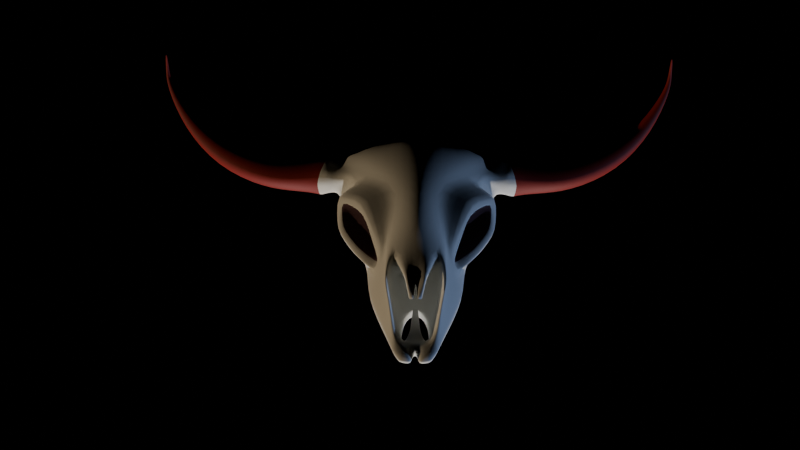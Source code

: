 # Source: cowskull.blend  (saved by Blender 4.2.66; exported with 4.5.12 LTS)
import bpy
from mathutils import Matrix  # noqa: F401  (used for matrix-valued properties, if any)

bpy.ops.wm.read_factory_settings(use_empty=True)
scene = bpy.context.scene
scene.name = 'Scene'

# ---- collections
col_collection = bpy.data.collections.new('Collection'); scene.collection.children.link(col_collection)

# ---- images (referenced by path relative to the original .blend; pixels are not part of the script)
import os
ASSET_DIR = os.environ.get("B2B_ASSET_DIR", "")  # directory of the original .blend (textures are referenced by path, not embedded)
HERE = os.path.dirname(os.path.abspath(__file__))  # packed textures are extracted next to this script under _unpacked/

def load_image(name, relpath, width, height, colorspace="sRGB"):
    """Load a texture the original file referenced (path relative to the .blend, or extracted next to this script)."""
    p = next((c for c in (os.path.join(HERE, relpath), os.path.join(ASSET_DIR, relpath)) if relpath and os.path.exists(c)), "")
    if p:
        img = bpy.data.images.load(p, check_existing=True)
        img.name = name
    else:  # same state as the original file: an image datablock whose file is absent (Cycles renders it pink)
        img = bpy.data.images.new(name, width, height)
        img.source = "FILE"
        img.filepath = "//" + (relpath or name)
    img.colorspace_settings.name = colorspace
    return img
img_diffuse = load_image('Diffuse', 'Diffuse.png', 1024, 1024, 'sRGB')

# ---- materials (node trees are filled in below, after node groups)
mat_material = bpy.data.materials.new('Material')
mat_material.alpha_threshold = 0.0
mat_material.use_transparent_shadow = False
mat_material.roughness = 0.5
mat_material.line_color = (0.0, 0.0, 0.0, 1.0)
mat_material_001 = bpy.data.materials.new('Material.001')
mat_material_001.use_transparent_shadow = False
mat_material_002 = bpy.data.materials.new('Material.002')
mat_material_002.use_transparent_shadow = False

# ---- material node trees
mat_material.use_nodes = True; mat_material.node_tree.nodes.clear()
_N = mat_material.node_tree.nodes; _L = mat_material.node_tree.links
n0 = _N.new('ShaderNodeOutputMaterial'); n0.name = 'Material Output'; n0.location = (300, 300)
n1 = _N.new('ShaderNodeBsdfPrincipled'); n1.name = 'Principled BSDF'; n1.location = (10, 300)
n1.inputs[0].default_value = (0.7764, 0.8, 0.7659, 1.0)
n1.inputs[2].default_value = 1.0
n1.inputs[3].default_value = 1.45
n1.inputs[9].default_value = (1.8, 0.2, 0.1)
n1.inputs[10].default_value = 0.35
n2 = _N.new('ShaderNodeTexImage'); n2.name = 'Image Texture'; n2.location = (43, 641)
n2.image = img_diffuse
_L.new(n1.outputs[0], n0.inputs[0])
n0.is_active_output = True
mat_material_001.use_nodes = True; mat_material_001.node_tree.nodes.clear()
_N = mat_material_001.node_tree.nodes; _L = mat_material_001.node_tree.links
n0 = _N.new('ShaderNodeBsdfPrincipled'); n0.name = 'Principled BSDF'; n0.location = (10, 300)
n0.inputs[0].default_value = (0.2336, 0.003101, 0.0, 1.0)
n0.inputs[2].default_value = 0.6772
n1 = _N.new('ShaderNodeOutputMaterial'); n1.name = 'Material Output'; n1.location = (300, 300)
n2 = _N.new('ShaderNodeTexImage'); n2.name = 'Image Texture'; n2.location = (18, 645)
n2.image = img_diffuse
_L.new(n0.outputs[0], n1.inputs[0])
n1.is_active_output = True
mat_material_002.use_nodes = True; mat_material_002.node_tree.nodes.clear()
_N = mat_material_002.node_tree.nodes; _L = mat_material_002.node_tree.links
n0 = _N.new('ShaderNodeOutputMaterial'); n0.name = 'Material Output'; n0.location = (300, 300)
n1 = _N.new('ShaderNodeBsdfDiffuse'); n1.name = 'Diffuse BSDF'; n1.location = (10, 300)
n1.inputs[0].default_value = (0.1841, 0.1133, 0.1291, 1.0)
n1.inputs[1].default_value = 1.0
n2 = _N.new('ShaderNodeTexImage'); n2.name = 'Image Texture'; n2.location = (-24, 614)
n2.image = img_diffuse
_L.new(n1.outputs[0], n0.inputs[0])
n0.is_active_output = True

# ---- world
world_world = bpy.data.worlds.new('World'); scene.world = world_world
world_world.use_nodes = True; world_world.node_tree.nodes.clear()
_N = world_world.node_tree.nodes; _L = world_world.node_tree.links
n0 = _N.new('ShaderNodeOutputWorld'); n0.name = 'World Output'; n0.location = (300, 300)
n1 = _N.new('ShaderNodeBackground'); n1.name = 'Background'; n1.location = (10, 300)
n1.inputs[0].default_value = (0.0, 0.0, 0.0, 1.0)
_L.new(n1.outputs[0], n0.inputs[0])
n0.is_active_output = True
world_world.color = (0.05088, 0.05088, 0.05088)
world_world.use_sun_shadow = False
world_world.sun_shadow_jitter_overblur = 0.0

# ---- cameras
cam_camera = bpy.data.cameras.new('Camera')

# ---- lights
light_sun = bpy.data.lights.new('Sun', 'SUN')
light_sun.color = (1.0, 0.9197, 0.8647)
light_sun.transmission_factor = 0.0
light_sun.energy = 3.0
light_sun_001 = bpy.data.lights.new('Sun.001', 'SUN')
light_sun_001.color = (0.4215, 0.5806, 1.0)
light_sun_001.transmission_factor = 0.0
light_sun_001.energy = 1.0
light_sun_002 = bpy.data.lights.new('Sun.002', 'SUN')
light_sun_002.color = (1.0, 0.744, 0.4686)
light_sun_002.transmission_factor = 0.0
light_sun_002.energy = 1.0

# ---- meshes
me_cowskull = bpy.data.meshes.new('CowSkull')
me_cowskull.from_pydata([(0.5963, -0.9169, -0.9169), (0.8077, -0.8874, 0.7437), (0.3821, 0.3517, -0.8453), (0.7805, 0.8912, 0.5282), (0.0, 0.9943, -0.9123), (0.0, 0.9943, 0.6313), (0.0, -1.0, -1.08), (0.0, -1.0, 0.8562), (1.037, 0.3975, 0.3784), (1.007, -0.3619, -0.6257), (1.013, -0.94, -0.8366), (1.166, -0.8951, 0.5522), (0.0, 1.592, 0.6061), (0.5483, 1.528, 0.5417), (0.4581, 1.294, -0.4574), (0.0, 1.592, -0.5753), (0.7805, 0.8912, 0.208), (0.3244, 2.215, 0.1652), (0.5105, 2.063, -0.3905), (1.174, 0.2952, 0.0675), (1.166, -0.8951, 0.0478), (0.5813, 1.78, -0.02908), (0.0, 1.592, 0.1776), (0.8043, 1.528, 0.3728), (0.8043, 1.528, 0.5417), (0.376, 1.548, 0.1665), (0.2761, 1.565, 0.5632), (0.3845, 1.547, -0.5601), (0.2676, 2.849, 0.4668), (0.4071, 2.833, 0.3533), (0.4071, 2.833, 0.1602), (0.4627, 2.294, -0.3178), (0.0, 2.882, 0.4995), (0.0, 2.993, 0.1574), (0.2674, 2.959, 0.1489), (0.4275, 2.309, -0.3325), (0.3859, 2.675, -0.06035), (0.0, 1.592, -0.3397), (0.3821, 1.547, -0.3101), (0.3337, 2.69, -0.08422), (0.1697, 2.109, -0.5269), (0.0, 2.135, -0.4367), (0.0, 2.135, -0.3764), (0.1698, 2.109, -0.3603), (0.2348, 3.27, 0.289), (0.3337, 3.092, 0.2405), (0.3337, 3.092, 0.2017), (0.04518, 3.293, 0.3123), (0.04518, 3.236, 0.2105), (0.2405, 3.213, 0.2045), (0.0949, 2.487, -0.3436), (0.02665, 2.513, -0.357), (0.02665, 2.513, -0.298), (0.09493, 2.487, -0.2892), (1.077, 0.9602, 0.01007), (0.9154, 0.5651, -0.7635), (1.361, 0.4904, -0.09031), (1.367, 0.07308, -0.5035), (0.6629, 1.525, -0.01618), (0.5533, 1.366, -0.3919), (0.9534, 0.9434, -0.07096), (0.8541, 0.7724, -0.6278), (1.216, 0.5002, -0.1497), (1.257, 0.2512, -0.5414), (0.5575, 1.355, -0.0355), (0.6967, 1.221, -0.2683), (0.4459, 0.7265, -0.1327), (0.5482, 0.5742, -0.4096), (0.6969, 0.4493, -0.1271), (0.7111, 0.339, -0.3931), (0.4324, 0.9047, -0.08238), (0.4478, 0.8654, -0.2948), (0.4339, -1.282, 0.1805), (0.4339, -1.282, -0.6843), (0.0, -1.309, -0.772), (0.4339, -1.282, 0.5543), (0.0, -1.309, 0.6419), (0.0, -1.309, 0.2025), (0.8992, -1.227, 0.04408), (0.8992, -1.227, -0.6124), (0.8992, -1.227, 0.4369), (0.4622, 2.08, -0.4074), (0.0, 2.121, 0.175), (0.4044, 2.129, -0.1876), (0.3338, 2.081, 0.4651), (0.5025, 1.95, 0.4807), (0.0, 1.954, 0.5047), (0.0, 2.783, 0.4571), (0.0, 2.842, 0.2103), (0.2449, 2.91, 0.2039), (0.2388, 2.911, 0.4324), (0.1913, 2.332, 0.2325), (0.165, 2.231, 0.4577), (0.0, 2.1, 0.1863), (0.0, 1.973, 0.4327), (0.0, 2.682, 0.2678), (0.0, 2.742, 0.1866), (0.1282, 2.826, 0.1845), (0.1267, 2.826, 0.2596), (0.0, 2.532, 0.1423), (0.0, 2.532, 0.1337), (0.0705, 2.683, 0.1335), (0.07034, 2.683, 0.1414), (0.0, 2.107, 0.2083), (0.0, 2.107, 0.1974), (0.03503, 2.1, 0.1973), (0.035, 2.1, 0.208), (1.298, -0.3926, -0.2207), (1.286, -0.4334, -0.6007), (1.34, -0.8131, -0.5798), (1.335, -0.7901, -0.2076), (1.351, -0.355, -0.4352), (1.295, -0.6368, -0.6539), (1.326, -0.8531, -0.3951), (1.357, -0.5782, -0.1772), (1.689, -0.3561, -0.4353), (1.569, -0.3443, -0.4451), (1.519, -0.414, -0.6199), (1.447, -0.6162, -0.676), (1.376, -0.8336, -0.4027), (1.395, -0.7957, -0.5978), (1.488, -0.5656, -0.1727), (1.402, -0.7723, -0.2047), (1.538, -0.3751, -0.2185), (2.066, -0.3711, -0.3692), (1.631, -0.4402, -0.6429), (1.55, -0.6821, -0.7095), (1.472, -0.942, -0.385), (1.494, -0.8966, -0.6166), (1.598, -0.6209, -0.1118), (1.502, -0.8687, -0.1499), (1.653, -0.3935, -0.1663), (2.649, -0.4449, -0.284), (2.046, -0.41, -0.5525), (2.052, -0.5996, -0.6538), (2.066, -0.876, -0.4478), (2.07, -0.7922, -0.622), (2.072, -0.6543, -0.1657), (2.068, -0.8579, -0.2463), (2.049, -0.4598, -0.1649), (2.613, -0.4026, -0.4532), (2.574, -0.5239, -0.6115), (2.539, -0.8397, -0.5391), (2.551, -0.7017, -0.658), (2.605, -0.7641, -0.2153), (2.554, -0.9036, -0.3596), (2.625, -0.5967, -0.1393), (4.099, -1.359, -0.9033), (3.491, -0.7834, -0.4648), (3.469, -0.7016, -0.5957), (3.392, -0.7513, -0.7484), (3.267, -1.008, -0.7441), (3.316, -0.8754, -0.8195), (3.358, -1.039, -0.4632), (3.267, -1.103, -0.6064), (3.43, -0.9289, -0.369), (4.418, -1.816, -1.492), (4.097, -1.285, -0.9627), (4.037, -1.27, -1.052), (3.915, -1.39, -1.08), (3.966, -1.311, -1.106), (3.972, -1.477, -0.9323), (3.902, -1.469, -1.017), (4.039, -1.447, -0.8665), (4.407, -1.965, -2.032), (4.418, -1.781, -1.502), (4.388, -1.759, -1.521), (4.329, -1.79, -1.527), (4.352, -1.761, -1.533), (4.358, -1.846, -1.497), (4.324, -1.827, -1.513), (4.392, -1.849, -1.481), (4.407, -1.955, -2.034), (4.398, -1.948, -2.037), (4.381, -1.955, -2.036), (4.388, -1.947, -2.038), (4.389, -1.972, -2.031), (4.38, -1.966, -2.033), (4.4, -1.974, -2.028), (4.394, -1.96, -2.034), (4.409, -1.948, -1.729), (4.387, -1.946, -1.738), (4.426, -1.905, -1.742), (4.426, -1.927, -1.735), (4.406, -1.89, -1.752), (4.383, -1.891, -1.76), (4.365, -1.933, -1.747), (4.368, -1.91, -1.755), (0.4811, 2.069, -0.2007), (0.5452, 2.114, 0.01888), (0.6264, -0.2872, -0.9355), (0.0, -0.01008, -1.091), (1.031, -0.6302, -0.7685), (1.18, 0.3797, -0.1248), (0.8355, 0.8342, -0.01676), (0.4679, 1.159, -0.05345), (0.4801, 1.098, -0.1444), (1.19, 0.199, -0.444), (0.7685, 0.5303, -0.5566), (0.0, 2.274, 0.1588), (0.0, 2.274, 0.1688), (0.05532, 2.33, 0.1683), (0.05541, 2.33, 0.1586)], [], [(2, 14, 59, 55), (3, 1, 11, 8), (191, 190, 0, 6), (3, 5, 7, 1), (0, 10, 79, 73), (19, 8, 11, 20), (16, 3, 8, 19), (6, 0, 73, 74), (190, 2, 9, 192), (21, 14, 188, 189), (2, 4, 27, 14), (5, 26, 12), (37, 22, 25, 38), (11, 1, 75, 80), (16, 19, 56, 54), (1, 7, 76, 75), (13, 3, 24), (29, 85, 24), (20, 113, 110), (24, 23, 30, 29), (3, 16, 23, 24), (30, 34, 49, 46), (84, 28, 90, 92), (84, 85, 29, 28), (27, 4, 15), (26, 5, 3, 13), (32, 28, 44, 47), (35, 39, 36, 31), (16, 21, 23), (83, 17, 34, 39), (18, 81, 35, 31), (26, 13, 85, 84), (21, 189, 23), (81, 83, 39, 35), (36, 188, 18, 31), (27, 15, 41, 40), (43, 40, 50, 53), (36, 39, 34, 30), (38, 27, 40, 43), (37, 38, 43, 42), (48, 47, 44, 49), (49, 44, 45, 46), (29, 30, 46, 45), (28, 29, 45, 44), (34, 33, 48, 49), (33, 32, 47, 48), (51, 52, 53, 50), (40, 41, 51, 50), (42, 43, 53, 52), (41, 42, 52, 51), (55, 59, 65, 61), (58, 54, 60, 64), (9, 2, 55, 57), (21, 16, 54, 58), (19, 9, 57, 56), (14, 21, 58, 59), (196, 195, 70, 71), (194, 193, 68, 66), (57, 55, 61, 63), (54, 56, 62, 60), (59, 58, 64, 65), (56, 57, 63, 62), (66, 67, 71, 70), (67, 66, 68, 69), (193, 197, 69, 68), (195, 194, 66, 70), (198, 196, 71, 67), (197, 198, 67, 69), (72, 75, 76, 77), (72, 73, 79, 78), (75, 72, 78, 80), (73, 72, 77, 74), (10, 20, 78, 79), (20, 11, 80, 78), (27, 38, 83, 81), (25, 22, 82, 17), (14, 27, 81, 18), (38, 25, 17, 83), (12, 26, 84, 86), (28, 32, 87, 90), (24, 85, 13), (86, 84, 92, 94), (93, 94, 92, 91), (91, 92, 90, 89), (88, 89, 97, 96), (34, 17, 91, 89), (17, 82, 93, 91), (33, 34, 89, 88), (98, 95, 99, 102), (90, 87, 95, 98), (89, 90, 98, 97), (97, 98, 102, 101), (96, 97, 101, 100), (103, 104, 105, 106), (202, 201, 106, 105), (199, 202, 105, 104), (201, 200, 103, 106), (111, 107, 123, 116), (9, 108, 112), (20, 110, 114), (111, 9, 107), (110, 113, 119, 122), (112, 108, 117, 118), (114, 110, 122, 121), (109, 10, 112), (10, 192, 112), (108, 9, 111), (9, 19, 107), (107, 19, 114), (19, 20, 114), (113, 10, 109), (10, 113, 20), (116, 123, 131, 115), (122, 119, 127, 130), (118, 117, 125, 126), (121, 122, 130, 129), (113, 109, 120, 119), (107, 114, 121, 123), (108, 111, 116, 117), (109, 112, 118, 120), (126, 125, 133, 134), (129, 130, 138, 137), (128, 126, 134, 136), (131, 129, 137, 139), (119, 120, 128, 127), (117, 116, 115, 125), (123, 121, 129, 131), (120, 118, 126, 128), (139, 137, 144, 146), (133, 124, 132, 140), (135, 136, 143, 142), (124, 139, 146, 132), (130, 127, 135, 138), (115, 131, 139, 124), (127, 128, 136, 135), (125, 115, 124, 133), (146, 144, 153, 155), (140, 132, 148, 149), (142, 143, 152, 151), (132, 146, 155, 148), (136, 134, 141, 143), (137, 138, 145, 144), (134, 133, 140, 141), (138, 135, 142, 145), (149, 148, 147, 157), (151, 152, 160, 159), (148, 155, 163, 147), (154, 151, 159, 162), (143, 141, 150, 152), (144, 145, 154, 153), (141, 140, 149, 150), (145, 142, 151, 154), (162, 159, 167, 170), (158, 157, 165, 166), (161, 162, 170, 169), (160, 158, 166, 168), (155, 153, 161, 163), (152, 150, 158, 160), (153, 154, 162, 161), (150, 149, 157, 158), (181, 186, 177, 176), (185, 184, 173, 175), (180, 181, 176, 178), (182, 183, 164, 172), (147, 163, 171, 156), (159, 160, 168, 167), (157, 147, 156, 165), (163, 161, 169, 171), (179, 176, 177, 174), (173, 179, 174, 175), (172, 164, 179, 173), (164, 178, 176, 179), (184, 182, 172, 173), (186, 187, 174, 177), (183, 180, 178, 164), (187, 185, 175, 174), (167, 168, 185, 187), (156, 171, 180, 183), (170, 167, 187, 186), (166, 165, 182, 184), (165, 156, 183, 182), (171, 169, 181, 180), (168, 166, 184, 185), (169, 170, 186, 181), (189, 188, 36, 30), (23, 189, 30), (18, 188, 14), (0, 190, 192, 10), (4, 2, 190, 191), (112, 192, 9), (63, 61, 198, 197), (61, 65, 196, 198), (64, 60, 194, 195), (62, 63, 197, 193), (60, 62, 193, 194), (65, 64, 195, 196), (102, 99, 200, 201), (100, 101, 202, 199), (101, 102, 201, 202)])
me_cowskull.polygons.foreach_set('use_smooth', [True] * 199)
me_cowskull.polygons.foreach_set('material_index', [0, 0, 0, 0, 0, 0, 0, 0, 0, 0, 0, 0, 0, 0, 0, 0, 0, 0, 0, 0, 0, 0, 0, 0, 0, 0, 0, 0, 0, 0, 0, 0, 0, 0, 0, 0, 0, 0, 0, 0, 0, 0, 0, 0, 0, 0, 0, 0, 0, 0, 0, 0, 0, 0, 0, 0, 2, 2, 0, 0, 0, 0, 2, 2, 2, 2, 2, 2, 0, 0, 0, 0, 0, 0, 0, 0, 0, 0, 0, 0, 0, 0, 0, 0, 0, 0, 0, 0, 0, 0, 0, 0, 0, 2, 0, 0, 0, 0, 0, 0, 0, 0, 0, 0, 0, 0, 0, 0, 0, 0, 0, 0, 0, 0, 0, 0, 0, 0, 0, 0, 1, 1, 1, 1, 0, 0, 0, 0, 1, 1, 1, 1, 1, 1, 1, 1, 1, 1, 1, 1, 1, 1, 1, 1, 1, 1, 1, 1, 1, 1, 1, 1, 1, 1, 1, 1, 1, 1, 1, 1, 1, 1, 1, 1, 1, 1, 1, 1, 1, 1, 1, 1, 1, 1, 1, 1, 1, 1, 1, 1, 1, 1, 1, 1, 0, 0, 0, 0, 0, 0, 2, 2, 2, 2, 2, 2, 0, 0, 0])
_k = {(2, 9): 0.36578, (2, 14): 0.36578, (40, 43): 0.53153, (44, 45): 0.37386, (45, 46): 0.37386, (47, 48): 0.37386, (46, 49): 0.37386, (48, 49): 0.37386, (44, 47): 0.37386, (44, 49): 0.37386, (50, 51): 0.53153, (51, 52): 0.53153, (50, 53): 0.53153, (52, 53): 0.53153, (40, 50): 0.53153, (43, 53): 0.53153, (54, 60): 0.29336, (56, 57): 0.29336, (55, 57): 0.65915, (58, 59): 0.29336, (55, 59): 0.65915, (54, 56): 0.29336, (54, 58): 0.29336, (14, 59): 0.36578, (2, 55): 0.36578, (9, 57): 0.36578, (68, 193): 0.29336, (62, 63): 0.29336, (61, 63): 0.29336, (64, 65): 0.29336, (61, 65): 0.29336, (60, 62): 0.29336, (60, 64): 0.29336, (58, 64): 0.29336, (59, 65): 0.29336, (55, 61): 0.29336, (57, 63): 0.29336, (56, 62): 0.29336, (91, 92): 1.0, (116, 117): 0.36841, (117, 118): 0.36841, (119, 120): 0.36841, (121, 122): 0.36841, (116, 123): 0.36841, (118, 120): 0.36841, (119, 122): 0.36841, (121, 123): 0.36841, (118, 126): 0.36841, (117, 125): 0.36841, (121, 129): 0.36841, (122, 130): 0.36841, (115, 125): 0.36841, (125, 126): 0.36841, (127, 128): 0.36841, (129, 130): 0.36841, (115, 131): 0.36841, (126, 128): 0.36841, (127, 130): 0.36841, (129, 131): 0.36841, (119, 127): 0.36841, (123, 131): 0.36841, (115, 116): 0.36841, (120, 128): 0.36841, (62, 193): 0.29336}
me_cowskull.attributes.new('crease_edge', 'FLOAT', 'EDGE').data.foreach_set('value', [_k.get((min(e.vertices), max(e.vertices)), 0.0) for e in me_cowskull.edges])
_uv = me_cowskull.uv_layers.new(name='UVMap')
_uv.uv.foreach_set('vector', [0.2411, 0.6237, 0.2547, 0.4338, 0.2791, 0.4195, 0.3207, 0.5854, 0.7641, 0.4385, 0.8573, 0.6849, 0.8086, 0.698, 0.7468, 0.5317, 0.1772, 0.6925, 0.2836, 0.728, 0.2896, 0.8296, 0.1907, 0.8506, 0.7641, 0.4385, 0.8831, 0.3865, 0.9801, 0.691, 0.8573, 0.6849, 0.2896, 0.8296, 0.3587, 0.8265, 0.3536, 0.887, 0.28, 0.904, 0.698, 0.5625, 0.7468, 0.5317, 0.8086, 0.698, 0.7518, 0.7408, 0.7117, 0.4458, 0.7641, 0.4385, 0.7468, 0.5317, 0.698, 0.5625, 0.1907, 0.8506, 0.2896, 0.8296, 0.28, 0.904, 0.2105, 0.9174, 0.2836, 0.728, 0.2411, 0.6237, 0.3625, 0.7253, 0.3602, 0.7749, 0.3204, 0.3105, 0.2547, 0.4338, 0.2725, 0.2699, 0.3047, 0.2504, 0.2411, 0.6237, 0.1668, 0.5311, 0.2138, 0.3858, 0.2547, 0.4338, 0.8831, 0.3865, 0.8178, 0.3128, 0.8583, 0.2974, 0.08418, 0.4982, 0.08002, 0.5572, 0.0369, 0.5529, 0.04003, 0.4985, 0.8086, 0.698, 0.8573, 0.6849, 0.9037, 0.7498, 0.8371, 0.7424, 0.7117, 0.4458, 0.698, 0.5625, 0.6486, 0.5521, 0.6555, 0.4623, 0.8573, 0.6849, 0.9801, 0.691, 0.9743, 0.7545, 0.9037, 0.7498, 0.7795, 0.3302, 0.7641, 0.4385, 0.744, 0.3397, 0.7263, 0.1267, 0.7646, 0.2656, 0.744, 0.3397, 0.7518, 0.7408, 0.6819, 0.7647, 0.7006, 0.7405, 0.744, 0.3397, 0.7182, 0.3418, 0.696, 0.1253, 0.7263, 0.1267, 0.7641, 0.4385, 0.7117, 0.4458, 0.7182, 0.3418, 0.744, 0.3397, 0.2678, 0.1361, 0.2423, 0.116, 0.2366, 0.07451, 0.2536, 0.09133, 0.7826, 0.2363, 0.7523, 0.1159, 0.7554, 0.1042, 0.7997, 0.2035, 0.7826, 0.2363, 0.7646, 0.2656, 0.7263, 0.1267, 0.7523, 0.1159, 0.2138, 0.3858, 0.1668, 0.5311, 0.1412, 0.436, 0.8178, 0.3128, 0.8831, 0.3865, 0.7641, 0.4385, 0.7795, 0.3302, 0.787, 0.09154, 0.7523, 0.1159, 0.7194, 0.05242, 0.744, 0.03515, 0.2369, 0.2406, 0.2409, 0.1744, 0.2499, 0.1762, 0.2422, 0.2428, 0.4522, 0.437, 0.3204, 0.3105, 0.4206, 0.3185, 0.205, 0.2518, 0.1649, 0.208, 0.2423, 0.116, 0.2409, 0.1744, 0.241, 0.2788, 0.2335, 0.2761, 0.2369, 0.2406, 0.2422, 0.2428, 0.8178, 0.3128, 0.7795, 0.3302, 0.7646, 0.2656, 0.7826, 0.2363, 0.3204, 0.3105, 0.3047, 0.2504, 0.4206, 0.3185, 0.2335, 0.2761, 0.205, 0.2518, 0.2409, 0.1744, 0.2369, 0.2406, 0.2499, 0.1762, 0.2725, 0.2699, 0.241, 0.2788, 0.2422, 0.2428, 0.2138, 0.3858, 0.1412, 0.436, 0.07654, 0.4025, 0.09384, 0.3846, 0.0909, 0.3636, 0.09384, 0.3846, 0.04906, 0.3726, 0.04428, 0.3668, 0.2499, 0.1762, 0.2409, 0.1744, 0.2423, 0.116, 0.2678, 0.1361, 0.1799, 0.3409, 0.2138, 0.3858, 0.09384, 0.3846, 0.0909, 0.3636, 0.08418, 0.4982, 0.04003, 0.4985, 0.07164, 0.4371, 0.09136, 0.4363, 0.2101, 0.07045, 0.2038, 0.05316, 0.2384, 0.05693, 0.2366, 0.07451, 0.2366, 0.07451, 0.2384, 0.05693, 0.2582, 0.08646, 0.2536, 0.09133, 0.7263, 0.1267, 0.696, 0.1253, 0.7043, 0.08353, 0.7104, 0.08379, 0.7523, 0.1159, 0.7263, 0.1267, 0.7104, 0.08379, 0.7194, 0.05242, 0.2423, 0.116, 0.1954, 0.1061, 0.2101, 0.07045, 0.2366, 0.07451, 0.1954, 0.1061, 0.1417, 0.08852, 0.2038, 0.05316, 0.2101, 0.07045, 0.04601, 0.3788, 0.03731, 0.3777, 0.04428, 0.3668, 0.04906, 0.3726, 0.09384, 0.3846, 0.07654, 0.4025, 0.04601, 0.3788, 0.04906, 0.3726, 0.09136, 0.4363, 0.05703, 0.4232, 0.03332, 0.3852, 0.03731, 0.3777, 0.07654, 0.4025, 0.09136, 0.4363, 0.03731, 0.3777, 0.04601, 0.3788, 0.3207, 0.5854, 0.2791, 0.4195, 0.3225, 0.4431, 0.3194, 0.5443, 0.3504, 0.356, 0.415, 0.4726, 0.3911, 0.4749, 0.3386, 0.4017, 0.3625, 0.7253, 0.2411, 0.6237, 0.3207, 0.5854, 0.4152, 0.6457, 0.3204, 0.3105, 0.4522, 0.437, 0.415, 0.4726, 0.3504, 0.356, 0.698, 0.5625, 0.6948, 0.719, 0.6367, 0.6461, 0.6486, 0.5521, 0.2547, 0.4338, 0.3204, 0.3105, 0.3504, 0.356, 0.2791, 0.4195, 0.9225, 0.06388, 0.9331, 0.06981, 0.9101, 0.08024, 0.8994, 0.07196, 0.9115, 0.1155, 0.8594, 0.1175, 0.8811, 0.09567, 0.8985, 0.08388, 0.4152, 0.6457, 0.3207, 0.5854, 0.3194, 0.5443, 0.3923, 0.6203, 0.415, 0.4726, 0.4463, 0.5565, 0.4215, 0.5526, 0.3911, 0.4749, 0.2791, 0.4195, 0.3504, 0.356, 0.3386, 0.4017, 0.3225, 0.4431, 0.4463, 0.5565, 0.4152, 0.6457, 0.3923, 0.6203, 0.4215, 0.5526, 0.8985, 0.08388, 0.8815, 0.07627, 0.8994, 0.07196, 0.9101, 0.08024, 0.8815, 0.07627, 0.8985, 0.08388, 0.8811, 0.09567, 0.8675, 0.08517, 0.8594, 0.1175, 0.8382, 0.1006, 0.8675, 0.08517, 0.8811, 0.09567, 0.9331, 0.06981, 0.9115, 0.1155, 0.8985, 0.08388, 0.9101, 0.08024, 0.8632, 0.0636, 0.9225, 0.06388, 0.8994, 0.07196, 0.8815, 0.07627, 0.8382, 0.1006, 0.8632, 0.0636, 0.8815, 0.07627, 0.8675, 0.08517, 0.8824, 0.8039, 0.9037, 0.7498, 0.9743, 0.7545, 0.9511, 0.8262, 0.8824, 0.8039, 0.8252, 0.9334, 0.7585, 0.8898, 0.8041, 0.7894, 0.9037, 0.7498, 0.8824, 0.8039, 0.8041, 0.7894, 0.8371, 0.7424, 0.8252, 0.9334, 0.8824, 0.8039, 0.9511, 0.8262, 0.8861, 0.9758, 0.3587, 0.8265, 0.4769, 0.907, 0.4312, 0.9569, 0.3536, 0.887, 0.7518, 0.7408, 0.8086, 0.698, 0.8371, 0.7424, 0.8041, 0.7894, 0.2138, 0.3858, 0.1799, 0.3409, 0.205, 0.2518, 0.2335, 0.2761, 0.0369, 0.5529, 0.08002, 0.5572, 0.08104, 0.6177, 0.04409, 0.6292, 0.2547, 0.4338, 0.2138, 0.3858, 0.2335, 0.2761, 0.241, 0.2788, 0.1799, 0.3409, 0.1113, 0.3036, 0.1649, 0.208, 0.205, 0.2518, 0.8583, 0.2974, 0.8178, 0.3128, 0.7826, 0.2363, 0.8403, 0.2422, 0.4691, 0.2134, 0.4222, 0.2103, 0.4182, 0.1921, 0.4644, 0.2011, 0.744, 0.3397, 0.7646, 0.2656, 0.7795, 0.3302, 0.8403, 0.2422, 0.7826, 0.2363, 0.7997, 0.2035, 0.8392, 0.2306, 0.8514, 0.189, 0.8392, 0.2306, 0.7997, 0.2035, 0.8098, 0.166, 0.06021, 0.6437, 0.0873, 0.6351, 0.07473, 0.7124, 0.04878, 0.7092, 0.08278, 0.7383, 0.08366, 0.7093, 0.08945, 0.7248, 0.09413, 0.7417, 0.04177, 0.7145, 0.04409, 0.6292, 0.06021, 0.6437, 0.04878, 0.7092, 0.04409, 0.6292, 0.08104, 0.6177, 0.08367, 0.618, 0.06021, 0.6437, 0.06568, 0.734, 0.04177, 0.7145, 0.04878, 0.7092, 0.07612, 0.7191, 0.5476, 0.1902, 0.5324, 0.1655, 0.5405, 0.1367, 0.5552, 0.1596, 0.4644, 0.2011, 0.4182, 0.1921, 0.4182, 0.155, 0.4498, 0.1655, 0.5638, 0.2066, 0.5323, 0.2196, 0.5476, 0.1902, 0.5579, 0.1859, 0.5579, 0.1859, 0.5476, 0.1902, 0.5552, 0.1596, 0.5564, 0.1593, 0.09413, 0.7417, 0.08945, 0.7248, 0.1046, 0.7356, 0.1176, 0.7496, 0.5323, 0.07315, 0.533, 0.07134, 0.5377, 0.07355, 0.5365, 0.0744, 0.5452, 0.1036, 0.5439, 0.1037, 0.5365, 0.0744, 0.5377, 0.07355, 0.1452, 0.7604, 0.1416, 0.7522, 0.1657, 0.7639, 0.1636, 0.7674, 0.5439, 0.1037, 0.5331, 0.09592, 0.5323, 0.07315, 0.5365, 0.0744, 0.6159, 0.6844, 0.6711, 0.672, 0.6578, 0.7073, 0.6432, 0.7135, 0.3625, 0.7253, 0.4073, 0.7379, 0.4069, 0.7717, 0.7518, 0.7408, 0.7006, 0.7405, 0.6929, 0.7072, 0.6159, 0.6844, 0.5708, 0.596, 0.6711, 0.672, 0.7006, 0.7405, 0.6819, 0.7647, 0.677, 0.7593, 0.6908, 0.7361, 0.6239, 0.7689, 0.5967, 0.7319, 0.6361, 0.727, 0.638, 0.7491, 0.6929, 0.7072, 0.7006, 0.7405, 0.6908, 0.7361, 0.6762, 0.7169, 0.4231, 0.7989, 0.3587, 0.8265, 0.4069, 0.7717, 0.3587, 0.8265, 0.3602, 0.7749, 0.4069, 0.7717, 0.4073, 0.7379, 0.3625, 0.7253, 0.4243, 0.7117, 0.5247, 0.02179, 0.4597, 0.1548, 0.442, 0.02515, 0.442, 0.02515, 0.4597, 0.1548, 0.4182, 0.02179, 0.698, 0.5625, 0.7518, 0.7408, 0.6929, 0.7072, 0.4467, 0.8183, 0.3587, 0.8265, 0.4231, 0.7989, 0.6608, 0.8477, 0.6819, 0.7647, 0.7518, 0.7408, 0.6585, 0.02308, 0.6548, 0.02022, 0.6545, 0.03279, 0.659, 0.0361, 0.6101, 0.0115, 0.6031, 0.009595, 0.5929, 0.02152, 0.6012, 0.02361, 0.6275, 0.01397, 0.6503, 0.01878, 0.6492, 0.0312, 0.622, 0.02608, 0.6336, 0.01766, 0.6101, 0.0115, 0.6012, 0.02361, 0.6293, 0.0303, 0.6819, 0.7647, 0.6564, 0.7728, 0.6537, 0.7649, 0.677, 0.7593, 0.6711, 0.672, 0.6929, 0.7072, 0.6762, 0.7169, 0.6578, 0.7073, 0.5967, 0.7319, 0.6159, 0.6844, 0.6432, 0.7135, 0.6361, 0.727, 0.6564, 0.7728, 0.6239, 0.7689, 0.638, 0.7491, 0.6537, 0.7649, 0.622, 0.02608, 0.6492, 0.0312, 0.6585, 0.07524, 0.6383, 0.07876, 0.6293, 0.0303, 0.6012, 0.02361, 0.6108, 0.08426, 0.6327, 0.08163, 0.5981, 0.0232, 0.622, 0.02608, 0.6383, 0.07876, 0.6179, 0.0835, 0.6545, 0.03279, 0.6293, 0.0303, 0.6327, 0.08163, 0.6532, 0.07631, 0.6031, 0.009595, 0.6075, 0.0111, 0.5981, 0.0232, 0.5929, 0.02152, 0.6503, 0.01878, 0.6585, 0.02308, 0.659, 0.0361, 0.6492, 0.0312, 0.6548, 0.02022, 0.6336, 0.01766, 0.6293, 0.0303, 0.6545, 0.03279, 0.6075, 0.0111, 0.6275, 0.01397, 0.622, 0.02608, 0.5981, 0.0232, 0.6532, 0.07631, 0.6327, 0.08163, 0.6288, 0.1405, 0.6471, 0.1402, 0.6585, 0.07524, 0.663, 0.07681, 0.6637, 0.1405, 0.6677, 0.136, 0.6088, 0.08433, 0.6179, 0.0835, 0.6347, 0.1338, 0.6197, 0.1345, 0.663, 0.07681, 0.6532, 0.07631, 0.6471, 0.1402, 0.6637, 0.1405, 0.6012, 0.02361, 0.5929, 0.02152, 0.6088, 0.08433, 0.6108, 0.08426, 0.659, 0.0361, 0.6545, 0.03279, 0.6532, 0.07631, 0.663, 0.07681, 0.5929, 0.02152, 0.5981, 0.0232, 0.6179, 0.0835, 0.6088, 0.08433, 0.6492, 0.0312, 0.659, 0.0361, 0.663, 0.07681, 0.6585, 0.07524, 0.6471, 0.1402, 0.6288, 0.1405, 0.6104, 0.2254, 0.6233, 0.2315, 0.6677, 0.136, 0.6637, 0.1405, 0.6399, 0.236, 0.6483, 0.2323, 0.6197, 0.1345, 0.6347, 0.1338, 0.6274, 0.2185, 0.6124, 0.2152, 0.6637, 0.1405, 0.6471, 0.1402, 0.6233, 0.2315, 0.6399, 0.236, 0.6179, 0.0835, 0.6383, 0.07876, 0.6541, 0.1336, 0.6347, 0.1338, 0.6327, 0.08163, 0.6108, 0.08426, 0.6131, 0.1372, 0.6288, 0.1405, 0.6383, 0.07876, 0.6585, 0.07524, 0.6677, 0.136, 0.6541, 0.1336, 0.6108, 0.08426, 0.6088, 0.08433, 0.6197, 0.1345, 0.6131, 0.1372, 0.6483, 0.2323, 0.6399, 0.236, 0.5871, 0.3097, 0.595, 0.3084, 0.6124, 0.2152, 0.6274, 0.2185, 0.5902, 0.2947, 0.581, 0.2904, 0.6399, 0.236, 0.6233, 0.2315, 0.5768, 0.3046, 0.5871, 0.3097, 0.6022, 0.2166, 0.6124, 0.2152, 0.581, 0.2904, 0.5723, 0.2902, 0.6347, 0.1338, 0.6541, 0.1336, 0.6418, 0.2248, 0.6274, 0.2185, 0.6288, 0.1405, 0.6131, 0.1372, 0.6022, 0.2166, 0.6104, 0.2254, 0.6541, 0.1336, 0.6677, 0.136, 0.6483, 0.2323, 0.6418, 0.2248, 0.6131, 0.1372, 0.6197, 0.1345, 0.6124, 0.2152, 0.6022, 0.2166, 0.5723, 0.2902, 0.581, 0.2904, 0.5442, 0.3408, 0.5402, 0.3408, 0.5957, 0.3017, 0.595, 0.3084, 0.5465, 0.3502, 0.5484, 0.3467, 0.5725, 0.2979, 0.5723, 0.2902, 0.5402, 0.3408, 0.5386, 0.3447, 0.5902, 0.2947, 0.5957, 0.3017, 0.5484, 0.3467, 0.5476, 0.3429, 0.6233, 0.2315, 0.6104, 0.2254, 0.5725, 0.2979, 0.5768, 0.3046, 0.6274, 0.2185, 0.6418, 0.2248, 0.5957, 0.3017, 0.5902, 0.2947, 0.6104, 0.2254, 0.6022, 0.2166, 0.5723, 0.2902, 0.5725, 0.2979, 0.6418, 0.2248, 0.6483, 0.2323, 0.595, 0.3084, 0.5957, 0.3017, 0.5283, 0.3493, 0.5293, 0.3468, 0.5261, 0.3489, 0.5255, 0.35, 0.5341, 0.3481, 0.5346, 0.3506, 0.5283, 0.3506, 0.5281, 0.3494, 0.5284, 0.3518, 0.5283, 0.3493, 0.5255, 0.35, 0.5255, 0.3511, 0.5333, 0.3529, 0.5309, 0.3532, 0.5266, 0.3517, 0.5277, 0.3516, 0.5871, 0.3097, 0.5768, 0.3046, 0.5388, 0.3485, 0.5427, 0.3508, 0.581, 0.2904, 0.5902, 0.2947, 0.5476, 0.3429, 0.5442, 0.3408, 0.595, 0.3084, 0.5871, 0.3097, 0.5427, 0.3508, 0.5465, 0.3502, 0.5768, 0.3046, 0.5725, 0.2979, 0.5386, 0.3447, 0.5388, 0.3485, 0.5269, 0.3503, 0.5255, 0.35, 0.5261, 0.3489, 0.5272, 0.3488, 0.5283, 0.3506, 0.5269, 0.3503, 0.5272, 0.3488, 0.5281, 0.3494, 0.5277, 0.3516, 0.5266, 0.3517, 0.5269, 0.3503, 0.5283, 0.3506, 0.5266, 0.3517, 0.5255, 0.3511, 0.5255, 0.35, 0.5269, 0.3503, 0.5346, 0.3506, 0.5333, 0.3529, 0.5277, 0.3516, 0.5283, 0.3506, 0.5293, 0.3468, 0.5319, 0.3468, 0.5272, 0.3488, 0.5261, 0.3489, 0.5309, 0.3532, 0.5284, 0.3518, 0.5255, 0.3511, 0.5266, 0.3517, 0.5319, 0.3468, 0.5341, 0.3481, 0.5281, 0.3494, 0.5272, 0.3488, 0.5442, 0.3408, 0.5476, 0.3429, 0.5341, 0.3481, 0.5319, 0.3468, 0.5427, 0.3508, 0.5388, 0.3485, 0.5284, 0.3518, 0.5309, 0.3532, 0.5402, 0.3408, 0.5442, 0.3408, 0.5319, 0.3468, 0.5293, 0.3468, 0.5484, 0.3467, 0.5465, 0.3502, 0.5333, 0.3529, 0.5346, 0.3506, 0.5465, 0.3502, 0.5427, 0.3508, 0.5309, 0.3532, 0.5333, 0.3529, 0.5388, 0.3485, 0.5386, 0.3447, 0.5283, 0.3493, 0.5284, 0.3518, 0.5476, 0.3429, 0.5484, 0.3467, 0.5346, 0.3506, 0.5341, 0.3481, 0.5386, 0.3447, 0.5402, 0.3408, 0.5293, 0.3468, 0.5283, 0.3493, 0.3047, 0.2504, 0.2725, 0.2699, 0.2499, 0.1762, 0.2678, 0.1361, 0.4206, 0.3185, 0.3047, 0.2504, 0.2678, 0.1361, 0.241, 0.2788, 0.2725, 0.2699, 0.2547, 0.4338, 0.2896, 0.8296, 0.2836, 0.728, 0.3602, 0.7749, 0.3587, 0.8265, 0.1668, 0.5311, 0.2411, 0.6237, 0.2836, 0.728, 0.1772, 0.6925, 0.4069, 0.7717, 0.3602, 0.7749, 0.3625, 0.7253, 0.8232, 0.09955, 0.8597, 0.03633, 0.8632, 0.0636, 0.8382, 0.1006, 0.8597, 0.03633, 0.9286, 0.03426, 0.9225, 0.06388, 0.8632, 0.0636, 0.959, 0.06401, 0.9254, 0.1332, 0.9115, 0.1155, 0.9331, 0.06981, 0.8592, 0.1311, 0.8232, 0.09955, 0.8382, 0.1006, 0.8594, 0.1175, 0.9254, 0.1332, 0.8592, 0.1311, 0.8594, 0.1175, 0.9115, 0.1155, 0.9286, 0.03426, 0.959, 0.06401, 0.9331, 0.06981, 0.9225, 0.06388, 0.5552, 0.1596, 0.5405, 0.1367, 0.5331, 0.09592, 0.5439, 0.1037, 0.1176, 0.7496, 0.1046, 0.7356, 0.1416, 0.7522, 0.1452, 0.7604, 0.5564, 0.1593, 0.5552, 0.1596, 0.5439, 0.1037, 0.5452, 0.1036])
me_cowskull.materials.append(mat_material)
me_cowskull.materials.append(mat_material_001)
me_cowskull.materials.append(mat_material_002)
me_cowskull.update()

# ---- objects
ob_cowskull = bpy.data.objects.new('CowSkull', me_cowskull)
ob_sun = bpy.data.objects.new('Sun', light_sun)
ob_sun_001 = bpy.data.objects.new('Sun.001', light_sun_001)
ob_sun_002 = bpy.data.objects.new('Sun.002', light_sun_002)
ob_camera = bpy.data.objects.new('Camera', cam_camera)

# ---- transforms, parenting, visibility, modifiers, constraints
ob_cowskull.location = (0.0, 0.0, 0.0)
_m = ob_cowskull.modifiers.new('Mirror', 'MIRROR')
_m.use_clip = True
_m = ob_cowskull.modifiers.new('Subdivision', 'SUBSURF')
ob_sun.location = (-0.001895, 4.128, 4.368)
ob_sun.rotation_euler = (-0.4689, -0.0, 0.0)
ob_sun_001.location = (5.543, 0.4762, 0.6805)
ob_sun_001.rotation_euler = (-1.345, 0.9232, -1.022)
ob_sun_002.location = (-6.187, 0.6452, 0.3099)
ob_sun_002.rotation_euler = (-1.525, -1.061, 1.158)
ob_camera.location = (0.004372, 15.31, -11.16)
ob_camera.rotation_euler = (-2.207, -8.805e-08, -0.01862)
ob_camera.scale = (1.0, 1.0, 1.0)

# ---- collection membership
col_collection.objects.link(ob_cowskull)
col_collection.objects.link(ob_sun)
col_collection.objects.link(ob_sun_001)
col_collection.objects.link(ob_sun_002)
col_collection.objects.link(ob_camera)

# ---- scene / render settings (as saved in the file)
scene.camera = ob_camera
scene.frame_start = 1; scene.frame_end = 250; scene.frame_set(1)
scene.render.engine = 'CYCLES'
scene.cycles.sampling_pattern = 'TABULATED_SOBOL'
scene.cycles.bake_type = 'DIFFUSE'
scene.eevee.taa_render_samples = 256
scene.eevee.ray_tracing_options.trace_max_roughness = 0.0
bpy.context.view_layer.update()
